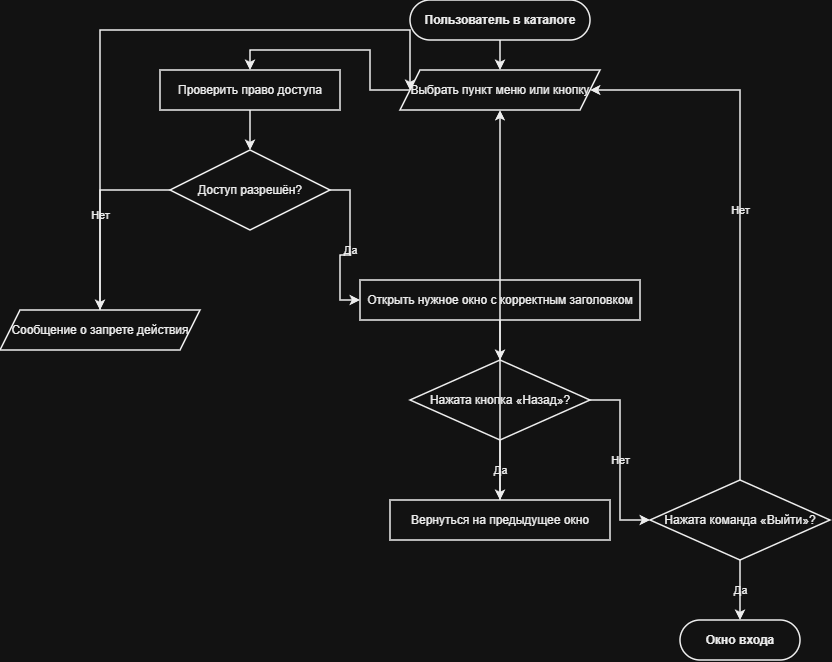

The diagram above was exported from draw.io. Its source (the exported page's mxGraphModel, read from the mxfile embedded in the PNG):
<mxGraphModel dx="2564" dy="1023" grid="1" gridSize="10" guides="1" tooltips="1" connect="1" arrows="1" fold="1" page="1" pageScale="1" pageWidth="860" pageHeight="740" background="#FFFFFF" math="0" shadow="0">
  <root>
    <mxCell id="0" />
    <mxCell id="1" parent="0" />
    <mxCell id="start" parent="1" style="rounded=1;whiteSpace=wrap;html=1;arcSize=50;fillColor=#FFFFFF;strokeColor=#000000;fontColor=#000000;fontStyle=1;fontSize=12;strokeWidth=1.5;" value="Пользователь в каталоге" vertex="1">
      <mxGeometry height="40" width="180" x="290" y="20" as="geometry" />
    </mxCell>
    <mxCell id="io1" parent="1" style="shape=parallelogram;perimeter=parallelogramPerimeter;whiteSpace=wrap;html=1;fixedSize=1;fillColor=#FFFFFF;strokeColor=#000000;fontColor=#000000;fontSize=12;strokeWidth=1.5;" value="Выбрать пункт меню или кнопку" vertex="1">
      <mxGeometry height="40" width="200" x="280" y="90" as="geometry" />
    </mxCell>
    <mxCell id="p1" parent="1" style="rounded=0;whiteSpace=wrap;html=1;fillColor=#FFFFFF;strokeColor=#000000;fontColor=#000000;fontSize=12;strokeWidth=1.5;" value="Проверить право доступа" vertex="1">
      <mxGeometry height="40" width="180" x="40" y="90" as="geometry" />
    </mxCell>
    <mxCell id="d1" parent="1" style="rhombus;whiteSpace=wrap;html=1;fillColor=#FFFFFF;strokeColor=#000000;fontColor=#000000;fontSize=12;strokeWidth=1.5;" value="Доступ разрешён?" vertex="1">
      <mxGeometry height="80" width="160" x="50" y="170" as="geometry" />
    </mxCell>
    <mxCell id="m1" parent="1" style="shape=parallelogram;perimeter=parallelogramPerimeter;whiteSpace=wrap;html=1;fixedSize=1;fillColor=#FFFFFF;strokeColor=#000000;fontColor=#000000;fontSize=12;strokeWidth=1.5;" value="Сообщение о запрете действия" vertex="1">
      <mxGeometry height="40" width="200" x="-120" y="330" as="geometry" />
    </mxCell>
    <mxCell id="p2" parent="1" style="rounded=0;whiteSpace=wrap;html=1;fillColor=#FFFFFF;strokeColor=#000000;fontColor=#000000;fontSize=12;strokeWidth=1.5;" value="Открыть нужное окно с корректным заголовком" vertex="1">
      <mxGeometry height="40" width="280" x="240" y="300" as="geometry" />
    </mxCell>
    <mxCell id="d2" parent="1" style="rhombus;whiteSpace=wrap;html=1;fillColor=#FFFFFF;strokeColor=#000000;fontColor=#000000;fontSize=12;strokeWidth=1.5;" value="Нажата кнопка «Назад»?" vertex="1">
      <mxGeometry height="80" width="180" x="290" y="380" as="geometry" />
    </mxCell>
    <mxCell id="p3" parent="1" style="rounded=0;whiteSpace=wrap;html=1;fillColor=#FFFFFF;strokeColor=#000000;fontColor=#000000;fontSize=12;strokeWidth=1.5;" value="Вернуться на предыдущее окно" vertex="1">
      <mxGeometry height="40" width="220" x="270" y="520" as="geometry" />
    </mxCell>
    <mxCell id="d3" parent="1" style="rhombus;whiteSpace=wrap;html=1;fillColor=#FFFFFF;strokeColor=#000000;fontColor=#000000;fontSize=12;strokeWidth=1.5;" value="Нажата команда «Выйти»?" vertex="1">
      <mxGeometry height="80" width="180" x="530" y="500" as="geometry" />
    </mxCell>
    <mxCell id="end" parent="1" style="rounded=1;whiteSpace=wrap;html=1;arcSize=50;fillColor=#FFFFFF;strokeColor=#000000;fontColor=#000000;fontStyle=1;fontSize=12;strokeWidth=1.5;" value="Окно входа" vertex="1">
      <mxGeometry height="40" width="120" x="560" y="640" as="geometry" />
    </mxCell>
    <mxCell id="e1" edge="1" parent="1" source="start" style="edgeStyle=orthogonalEdgeStyle;rounded=0;orthogonalLoop=1;jettySize=auto;html=1;exitX=0.5;exitY=1;exitDx=0;exitDy=0;entryX=0.5;entryY=0;entryDx=0;entryDy=0;strokeColor=#000000;strokeWidth=1.5;fontColor=#000000;fontSize=11;labelBackgroundColor=none;" target="io1" value="">
      <mxGeometry relative="1" as="geometry" />
    </mxCell>
    <mxCell id="e2" edge="1" parent="1" source="io1" style="edgeStyle=orthogonalEdgeStyle;rounded=0;orthogonalLoop=1;jettySize=auto;html=1;exitX=0;exitY=0.5;exitDx=0;exitDy=0;entryX=0.5;entryY=0;entryDx=0;entryDy=0;strokeColor=#000000;strokeWidth=1.5;fontColor=#000000;fontSize=11;labelBackgroundColor=none;" target="p1" value="">
      <mxGeometry relative="1" as="geometry" />
    </mxCell>
    <mxCell id="e3" edge="1" parent="1" source="p1" style="edgeStyle=orthogonalEdgeStyle;rounded=0;orthogonalLoop=1;jettySize=auto;html=1;exitX=0.5;exitY=1;exitDx=0;exitDy=0;entryX=0.5;entryY=0;entryDx=0;entryDy=0;strokeColor=#000000;strokeWidth=1.5;fontColor=#000000;fontSize=11;labelBackgroundColor=none;" target="d1" value="">
      <mxGeometry relative="1" as="geometry" />
    </mxCell>
    <mxCell id="e4" edge="1" parent="1" source="d1" style="edgeStyle=orthogonalEdgeStyle;rounded=0;orthogonalLoop=1;jettySize=auto;html=1;exitX=0;exitY=0.5;exitDx=0;exitDy=0;entryX=0.5;entryY=0;entryDx=0;entryDy=0;strokeColor=#000000;strokeWidth=1.5;fontColor=#000000;fontSize=11;labelBackgroundColor=none;" target="m1" value="Нет">
      <mxGeometry relative="1" as="geometry" />
    </mxCell>
    <mxCell id="e5" edge="1" parent="1" source="m1" style="edgeStyle=orthogonalEdgeStyle;rounded=0;orthogonalLoop=1;jettySize=auto;html=1;exitX=0.5;exitY=0;exitDx=0;exitDy=0;entryX=0;entryY=0.5;entryDx=0;entryDy=0;strokeColor=#000000;strokeWidth=1.5;fontColor=#000000;fontSize=11;labelBackgroundColor=none;" target="io1" value="">
      <mxGeometry relative="1" as="geometry">
        <Array as="points">
          <mxPoint x="-20" y="50" />
          <mxPoint x="290" y="50" />
        </Array>
      </mxGeometry>
    </mxCell>
    <mxCell id="e6" edge="1" parent="1" source="d1" style="edgeStyle=orthogonalEdgeStyle;rounded=0;orthogonalLoop=1;jettySize=auto;html=1;exitX=1;exitY=0.5;exitDx=0;exitDy=0;entryX=0;entryY=0.5;entryDx=0;entryDy=0;strokeColor=#000000;strokeWidth=1.5;fontColor=#000000;fontSize=11;labelBackgroundColor=none;" target="p2" value="Да">
      <mxGeometry relative="1" as="geometry" />
    </mxCell>
    <mxCell id="e7" edge="1" parent="1" source="p2" style="edgeStyle=orthogonalEdgeStyle;rounded=0;orthogonalLoop=1;jettySize=auto;html=1;exitX=0.5;exitY=1;exitDx=0;exitDy=0;entryX=0.5;entryY=0;entryDx=0;entryDy=0;strokeColor=#000000;strokeWidth=1.5;fontColor=#000000;fontSize=11;labelBackgroundColor=none;" target="d2" value="">
      <mxGeometry relative="1" as="geometry" />
    </mxCell>
    <mxCell id="e8" edge="1" parent="1" source="d2" style="edgeStyle=orthogonalEdgeStyle;rounded=0;orthogonalLoop=1;jettySize=auto;html=1;exitX=0.5;exitY=1;exitDx=0;exitDy=0;entryX=0.5;entryY=0;entryDx=0;entryDy=0;strokeColor=#000000;strokeWidth=1.5;fontColor=#000000;fontSize=11;labelBackgroundColor=none;" target="p3" value="Да">
      <mxGeometry relative="1" as="geometry" />
    </mxCell>
    <mxCell id="e9" edge="1" parent="1" source="p3" style="edgeStyle=orthogonalEdgeStyle;rounded=0;orthogonalLoop=1;jettySize=auto;html=1;exitX=0.5;exitY=0;exitDx=0;exitDy=0;entryX=0.5;entryY=1;entryDx=0;entryDy=0;strokeColor=#000000;strokeWidth=1.5;fontColor=#000000;fontSize=11;labelBackgroundColor=none;" target="io1" value="">
      <mxGeometry relative="1" as="geometry" />
    </mxCell>
    <mxCell id="e10" edge="1" parent="1" source="d2" style="edgeStyle=orthogonalEdgeStyle;rounded=0;orthogonalLoop=1;jettySize=auto;html=1;exitX=1;exitY=0.5;exitDx=0;exitDy=0;entryX=0;entryY=0.5;entryDx=0;entryDy=0;strokeColor=#000000;strokeWidth=1.5;fontColor=#000000;fontSize=11;labelBackgroundColor=none;" target="d3" value="Нет">
      <mxGeometry relative="1" as="geometry" />
    </mxCell>
    <mxCell id="e11" edge="1" parent="1" source="d3" style="edgeStyle=orthogonalEdgeStyle;rounded=0;orthogonalLoop=1;jettySize=auto;html=1;exitX=0.5;exitY=1;exitDx=0;exitDy=0;entryX=0.5;entryY=0;entryDx=0;entryDy=0;strokeColor=#000000;strokeWidth=1.5;fontColor=#000000;fontSize=11;labelBackgroundColor=none;" target="end" value="Да">
      <mxGeometry relative="1" as="geometry" />
    </mxCell>
    <mxCell id="e12" edge="1" parent="1" source="d3" style="edgeStyle=orthogonalEdgeStyle;rounded=0;orthogonalLoop=1;jettySize=auto;html=1;exitX=0.5;exitY=0;exitDx=0;exitDy=0;entryX=1;entryY=0.5;entryDx=0;entryDy=0;strokeColor=#000000;strokeWidth=1.5;fontColor=#000000;fontSize=11;labelBackgroundColor=none;" target="io1" value="Нет">
      <mxGeometry relative="1" as="geometry">
        <Array as="points">
          <mxPoint x="620" y="110" />
        </Array>
      </mxGeometry>
    </mxCell>
  </root>
</mxGraphModel>